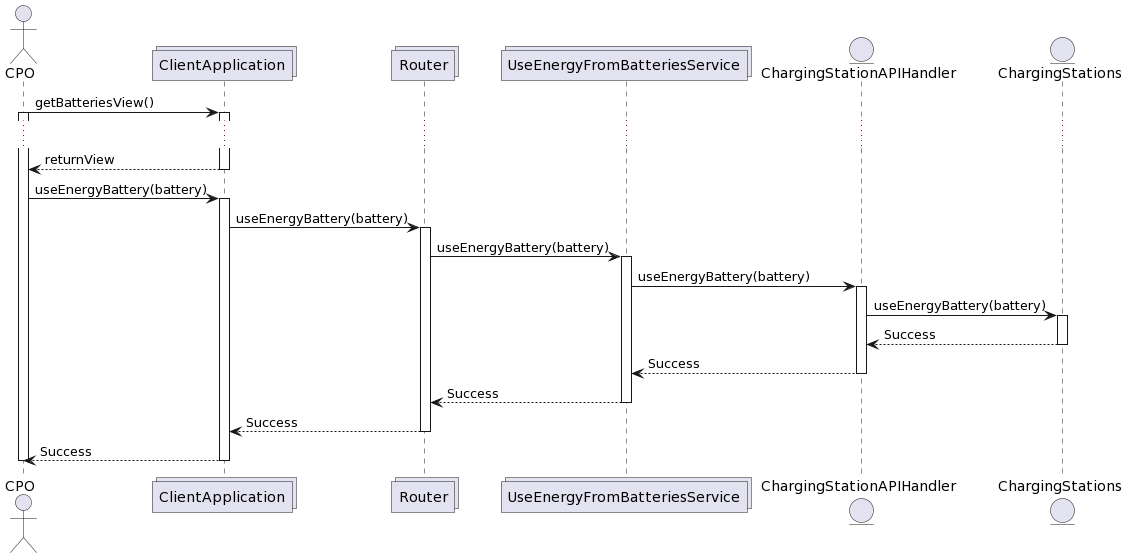

The diagram above was rendered by PlantUML. Its source (embedded in the PNG):
@startuml
actor CPO as A
collections ClientApplication as CA
collections Router as R
collections UseEnergyFromBatteriesService as Ser
entity ChargingStationAPIHandler as API
entity ChargingStations as CS


A -> CA: getBatteriesView()
activate A
activate CA
...
CA --> A: returnView
deactivate CA

A -> CA: useEnergyBattery(battery)
activate CA
CA -> R: useEnergyBattery(battery)
activate R
R -> Ser: useEnergyBattery(battery)

activate Ser
Ser -> API: useEnergyBattery(battery)
activate API
API -> CS:  useEnergyBattery(battery)
activate CS
CS --> API: Success
deactivate CS
API --> Ser: Success
deactivate API
Ser --> R: Success
deactivate Ser
R--> CA: Success
deactivate R
CA --> A: Success
deactivate CA
deactivate A
@enduml